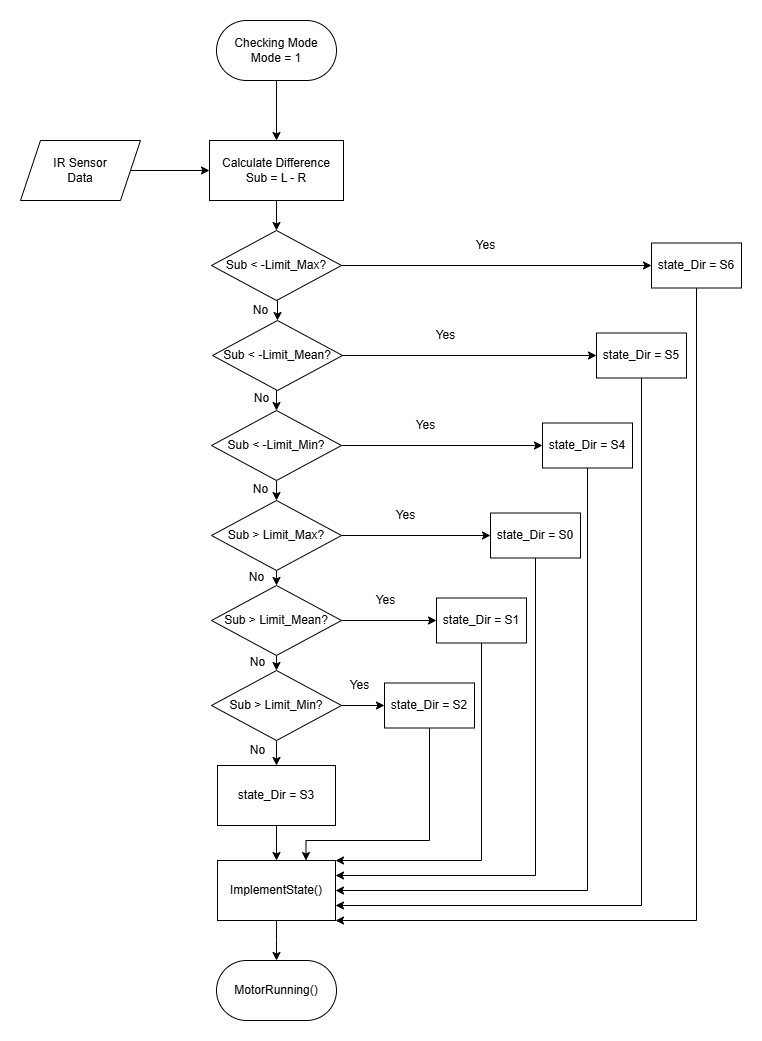

The diagram above was exported from draw.io. Its source (the exported page's mxGraphModel, read from the mxfile embedded in the PNG):
<mxGraphModel dx="1050" dy="522" grid="1" gridSize="10" guides="1" tooltips="1" connect="1" arrows="1" fold="1" page="1" pageScale="1" pageWidth="827" pageHeight="1169" math="0" shadow="0">
  <root>
    <mxCell id="0" />
    <mxCell id="1" parent="0" />
    <mxCell id="VN3bi7w74Nc2t-KC1CcQ-4" value="" style="edgeStyle=orthogonalEdgeStyle;rounded=0;orthogonalLoop=1;jettySize=auto;html=1;" parent="1" source="aKhpLlvDExwonaiT30fT-1" target="VN3bi7w74Nc2t-KC1CcQ-2" edge="1">
      <mxGeometry relative="1" as="geometry" />
    </mxCell>
    <mxCell id="aKhpLlvDExwonaiT30fT-1" value="Checking Mode&lt;div&gt;Mode = 1&lt;/div&gt;" style="rounded=1;whiteSpace=wrap;html=1;arcSize=50;" parent="1" vertex="1">
      <mxGeometry x="236" y="20" width="120" height="60" as="geometry" />
    </mxCell>
    <mxCell id="VN3bi7w74Nc2t-KC1CcQ-3" value="" style="edgeStyle=orthogonalEdgeStyle;rounded=0;orthogonalLoop=1;jettySize=auto;html=1;" parent="1" source="VN3bi7w74Nc2t-KC1CcQ-1" target="VN3bi7w74Nc2t-KC1CcQ-2" edge="1">
      <mxGeometry relative="1" as="geometry" />
    </mxCell>
    <mxCell id="VN3bi7w74Nc2t-KC1CcQ-1" value="IR Sensor&lt;div&gt;Data&lt;/div&gt;" style="shape=parallelogram;perimeter=parallelogramPerimeter;whiteSpace=wrap;html=1;fixedSize=1;" parent="1" vertex="1">
      <mxGeometry x="40" y="140" width="120" height="60" as="geometry" />
    </mxCell>
    <mxCell id="VN3bi7w74Nc2t-KC1CcQ-13" value="" style="edgeStyle=orthogonalEdgeStyle;rounded=0;orthogonalLoop=1;jettySize=auto;html=1;" parent="1" source="VN3bi7w74Nc2t-KC1CcQ-2" target="VN3bi7w74Nc2t-KC1CcQ-6" edge="1">
      <mxGeometry relative="1" as="geometry" />
    </mxCell>
    <mxCell id="VN3bi7w74Nc2t-KC1CcQ-2" value="Calculate Difference&lt;div&gt;Sub = L - R&lt;/div&gt;" style="rounded=0;whiteSpace=wrap;html=1;" parent="1" vertex="1">
      <mxGeometry x="229" y="140" width="134" height="60" as="geometry" />
    </mxCell>
    <mxCell id="VN3bi7w74Nc2t-KC1CcQ-20" style="edgeStyle=orthogonalEdgeStyle;rounded=0;orthogonalLoop=1;jettySize=auto;html=1;exitX=0.5;exitY=1;exitDx=0;exitDy=0;entryX=0.5;entryY=0;entryDx=0;entryDy=0;" parent="1" source="VN3bi7w74Nc2t-KC1CcQ-6" target="VN3bi7w74Nc2t-KC1CcQ-14" edge="1">
      <mxGeometry relative="1" as="geometry" />
    </mxCell>
    <mxCell id="VN3bi7w74Nc2t-KC1CcQ-38" value="" style="edgeStyle=orthogonalEdgeStyle;rounded=0;orthogonalLoop=1;jettySize=auto;html=1;" parent="1" source="VN3bi7w74Nc2t-KC1CcQ-6" target="VN3bi7w74Nc2t-KC1CcQ-25" edge="1">
      <mxGeometry relative="1" as="geometry" />
    </mxCell>
    <mxCell id="VN3bi7w74Nc2t-KC1CcQ-6" value="Sub &amp;lt; -Limit_Max?" style="rhombus;whiteSpace=wrap;html=1;" parent="1" vertex="1">
      <mxGeometry x="231" y="230" width="130" height="70" as="geometry" />
    </mxCell>
    <mxCell id="VN3bi7w74Nc2t-KC1CcQ-21" style="edgeStyle=orthogonalEdgeStyle;rounded=0;orthogonalLoop=1;jettySize=auto;html=1;exitX=0.5;exitY=1;exitDx=0;exitDy=0;entryX=0.5;entryY=0;entryDx=0;entryDy=0;" parent="1" source="VN3bi7w74Nc2t-KC1CcQ-14" target="VN3bi7w74Nc2t-KC1CcQ-15" edge="1">
      <mxGeometry relative="1" as="geometry" />
    </mxCell>
    <mxCell id="VN3bi7w74Nc2t-KC1CcQ-40" value="" style="edgeStyle=orthogonalEdgeStyle;rounded=0;orthogonalLoop=1;jettySize=auto;html=1;" parent="1" source="VN3bi7w74Nc2t-KC1CcQ-14" target="VN3bi7w74Nc2t-KC1CcQ-39" edge="1">
      <mxGeometry relative="1" as="geometry" />
    </mxCell>
    <mxCell id="VN3bi7w74Nc2t-KC1CcQ-14" value="Sub &amp;lt; -Limit_Mean?" style="rhombus;whiteSpace=wrap;html=1;" parent="1" vertex="1">
      <mxGeometry x="232" y="320" width="130" height="70" as="geometry" />
    </mxCell>
    <mxCell id="VN3bi7w74Nc2t-KC1CcQ-22" style="edgeStyle=orthogonalEdgeStyle;rounded=0;orthogonalLoop=1;jettySize=auto;html=1;exitX=0.5;exitY=1;exitDx=0;exitDy=0;entryX=0.5;entryY=0;entryDx=0;entryDy=0;" parent="1" source="VN3bi7w74Nc2t-KC1CcQ-15" target="VN3bi7w74Nc2t-KC1CcQ-16" edge="1">
      <mxGeometry relative="1" as="geometry" />
    </mxCell>
    <mxCell id="VN3bi7w74Nc2t-KC1CcQ-42" value="" style="edgeStyle=orthogonalEdgeStyle;rounded=0;orthogonalLoop=1;jettySize=auto;html=1;" parent="1" source="VN3bi7w74Nc2t-KC1CcQ-15" target="VN3bi7w74Nc2t-KC1CcQ-41" edge="1">
      <mxGeometry relative="1" as="geometry" />
    </mxCell>
    <mxCell id="VN3bi7w74Nc2t-KC1CcQ-15" value="Sub &amp;lt; -Limit_Min?" style="rhombus;whiteSpace=wrap;html=1;" parent="1" vertex="1">
      <mxGeometry x="231" y="410" width="130" height="70" as="geometry" />
    </mxCell>
    <mxCell id="VN3bi7w74Nc2t-KC1CcQ-23" style="edgeStyle=orthogonalEdgeStyle;rounded=0;orthogonalLoop=1;jettySize=auto;html=1;exitX=0.5;exitY=1;exitDx=0;exitDy=0;entryX=0.5;entryY=0;entryDx=0;entryDy=0;" parent="1" source="VN3bi7w74Nc2t-KC1CcQ-16" target="VN3bi7w74Nc2t-KC1CcQ-17" edge="1">
      <mxGeometry relative="1" as="geometry" />
    </mxCell>
    <mxCell id="VN3bi7w74Nc2t-KC1CcQ-44" value="" style="edgeStyle=orthogonalEdgeStyle;rounded=0;orthogonalLoop=1;jettySize=auto;html=1;" parent="1" source="VN3bi7w74Nc2t-KC1CcQ-16" target="VN3bi7w74Nc2t-KC1CcQ-43" edge="1">
      <mxGeometry relative="1" as="geometry" />
    </mxCell>
    <mxCell id="VN3bi7w74Nc2t-KC1CcQ-16" value="Sub &amp;gt; Limit_Max?" style="rhombus;whiteSpace=wrap;html=1;" parent="1" vertex="1">
      <mxGeometry x="231" y="500" width="130" height="70" as="geometry" />
    </mxCell>
    <mxCell id="VN3bi7w74Nc2t-KC1CcQ-24" style="edgeStyle=orthogonalEdgeStyle;rounded=0;orthogonalLoop=1;jettySize=auto;html=1;exitX=0.5;exitY=1;exitDx=0;exitDy=0;entryX=0.5;entryY=0;entryDx=0;entryDy=0;" parent="1" source="VN3bi7w74Nc2t-KC1CcQ-17" target="VN3bi7w74Nc2t-KC1CcQ-18" edge="1">
      <mxGeometry relative="1" as="geometry" />
    </mxCell>
    <mxCell id="VN3bi7w74Nc2t-KC1CcQ-46" value="" style="edgeStyle=orthogonalEdgeStyle;rounded=0;orthogonalLoop=1;jettySize=auto;html=1;" parent="1" source="VN3bi7w74Nc2t-KC1CcQ-17" target="VN3bi7w74Nc2t-KC1CcQ-45" edge="1">
      <mxGeometry relative="1" as="geometry" />
    </mxCell>
    <mxCell id="VN3bi7w74Nc2t-KC1CcQ-17" value="Sub &amp;gt; Limit_Mean?" style="rhombus;whiteSpace=wrap;html=1;" parent="1" vertex="1">
      <mxGeometry x="231" y="585" width="130" height="70" as="geometry" />
    </mxCell>
    <mxCell id="VN3bi7w74Nc2t-KC1CcQ-48" value="" style="edgeStyle=orthogonalEdgeStyle;rounded=0;orthogonalLoop=1;jettySize=auto;html=1;" parent="1" source="VN3bi7w74Nc2t-KC1CcQ-18" target="VN3bi7w74Nc2t-KC1CcQ-47" edge="1">
      <mxGeometry relative="1" as="geometry" />
    </mxCell>
    <mxCell id="VN3bi7w74Nc2t-KC1CcQ-18" value="Sub &amp;gt; Limit_Min?" style="rhombus;whiteSpace=wrap;html=1;" parent="1" vertex="1">
      <mxGeometry x="231" y="670" width="130" height="70" as="geometry" />
    </mxCell>
    <mxCell id="VN3bi7w74Nc2t-KC1CcQ-70" style="edgeStyle=orthogonalEdgeStyle;rounded=0;orthogonalLoop=1;jettySize=auto;html=1;exitX=0.5;exitY=1;exitDx=0;exitDy=0;entryX=1;entryY=1;entryDx=0;entryDy=0;" parent="1" source="VN3bi7w74Nc2t-KC1CcQ-25" target="VN3bi7w74Nc2t-KC1CcQ-59" edge="1">
      <mxGeometry relative="1" as="geometry">
        <Array as="points">
          <mxPoint x="716" y="920" />
        </Array>
      </mxGeometry>
    </mxCell>
    <mxCell id="VN3bi7w74Nc2t-KC1CcQ-25" value="state_Dir = S6" style="rounded=0;whiteSpace=wrap;html=1;" parent="1" vertex="1">
      <mxGeometry x="671" y="242.5" width="90" height="45" as="geometry" />
    </mxCell>
    <mxCell id="VN3bi7w74Nc2t-KC1CcQ-26" value="No" style="text;html=1;align=center;verticalAlign=middle;resizable=0;points=[];autosize=1;strokeColor=none;fillColor=none;" parent="1" vertex="1">
      <mxGeometry x="260" y="295" width="40" height="30" as="geometry" />
    </mxCell>
    <mxCell id="VN3bi7w74Nc2t-KC1CcQ-27" value="No" style="text;html=1;align=center;verticalAlign=middle;resizable=0;points=[];autosize=1;strokeColor=none;fillColor=none;" parent="1" vertex="1">
      <mxGeometry x="261" y="383" width="40" height="30" as="geometry" />
    </mxCell>
    <mxCell id="VN3bi7w74Nc2t-KC1CcQ-29" value="No" style="text;html=1;align=center;verticalAlign=middle;resizable=0;points=[];autosize=1;strokeColor=none;fillColor=none;" parent="1" vertex="1">
      <mxGeometry x="260" y="474" width="40" height="30" as="geometry" />
    </mxCell>
    <mxCell id="VN3bi7w74Nc2t-KC1CcQ-30" value="No" style="text;html=1;align=center;verticalAlign=middle;resizable=0;points=[];autosize=1;strokeColor=none;fillColor=none;" parent="1" vertex="1">
      <mxGeometry x="256" y="562" width="40" height="30" as="geometry" />
    </mxCell>
    <mxCell id="VN3bi7w74Nc2t-KC1CcQ-32" value="No" style="text;html=1;align=center;verticalAlign=middle;resizable=0;points=[];autosize=1;strokeColor=none;fillColor=none;" parent="1" vertex="1">
      <mxGeometry x="257" y="647" width="40" height="30" as="geometry" />
    </mxCell>
    <mxCell id="VN3bi7w74Nc2t-KC1CcQ-36" value="No" style="text;html=1;align=center;verticalAlign=middle;resizable=0;points=[];autosize=1;strokeColor=none;fillColor=none;" parent="1" vertex="1">
      <mxGeometry x="257" y="735" width="40" height="30" as="geometry" />
    </mxCell>
    <mxCell id="VN3bi7w74Nc2t-KC1CcQ-37" value="" style="endArrow=classic;html=1;rounded=0;exitX=0.5;exitY=1;exitDx=0;exitDy=0;entryX=0.5;entryY=0;entryDx=0;entryDy=0;" parent="1" source="VN3bi7w74Nc2t-KC1CcQ-18" target="VN3bi7w74Nc2t-KC1CcQ-49" edge="1">
      <mxGeometry width="50" height="50" relative="1" as="geometry">
        <mxPoint x="390" y="810" as="sourcePoint" />
        <mxPoint x="296" y="758" as="targetPoint" />
      </mxGeometry>
    </mxCell>
    <mxCell id="VN3bi7w74Nc2t-KC1CcQ-71" style="edgeStyle=orthogonalEdgeStyle;rounded=0;orthogonalLoop=1;jettySize=auto;html=1;exitX=0.5;exitY=1;exitDx=0;exitDy=0;entryX=1;entryY=0.75;entryDx=0;entryDy=0;" parent="1" source="VN3bi7w74Nc2t-KC1CcQ-39" target="VN3bi7w74Nc2t-KC1CcQ-59" edge="1">
      <mxGeometry relative="1" as="geometry" />
    </mxCell>
    <mxCell id="VN3bi7w74Nc2t-KC1CcQ-39" value="state_Dir = S5" style="rounded=0;whiteSpace=wrap;html=1;" parent="1" vertex="1">
      <mxGeometry x="616" y="332.5" width="90" height="45" as="geometry" />
    </mxCell>
    <mxCell id="VN3bi7w74Nc2t-KC1CcQ-72" style="edgeStyle=orthogonalEdgeStyle;rounded=0;orthogonalLoop=1;jettySize=auto;html=1;exitX=0.5;exitY=1;exitDx=0;exitDy=0;entryX=1;entryY=0.5;entryDx=0;entryDy=0;" parent="1" source="VN3bi7w74Nc2t-KC1CcQ-41" target="VN3bi7w74Nc2t-KC1CcQ-59" edge="1">
      <mxGeometry relative="1" as="geometry" />
    </mxCell>
    <mxCell id="VN3bi7w74Nc2t-KC1CcQ-41" value="state_Dir = S4" style="rounded=0;whiteSpace=wrap;html=1;" parent="1" vertex="1">
      <mxGeometry x="562" y="422.5" width="90" height="45" as="geometry" />
    </mxCell>
    <mxCell id="VN3bi7w74Nc2t-KC1CcQ-73" style="edgeStyle=orthogonalEdgeStyle;rounded=0;orthogonalLoop=1;jettySize=auto;html=1;exitX=0.5;exitY=1;exitDx=0;exitDy=0;entryX=1;entryY=0.25;entryDx=0;entryDy=0;" parent="1" source="VN3bi7w74Nc2t-KC1CcQ-43" target="VN3bi7w74Nc2t-KC1CcQ-59" edge="1">
      <mxGeometry relative="1" as="geometry" />
    </mxCell>
    <mxCell id="VN3bi7w74Nc2t-KC1CcQ-43" value="state_Dir = S0" style="rounded=0;whiteSpace=wrap;html=1;" parent="1" vertex="1">
      <mxGeometry x="510" y="512.5" width="90" height="45" as="geometry" />
    </mxCell>
    <mxCell id="VN3bi7w74Nc2t-KC1CcQ-74" style="edgeStyle=orthogonalEdgeStyle;rounded=0;orthogonalLoop=1;jettySize=auto;html=1;exitX=0.5;exitY=1;exitDx=0;exitDy=0;entryX=1;entryY=0;entryDx=0;entryDy=0;" parent="1" source="VN3bi7w74Nc2t-KC1CcQ-45" target="VN3bi7w74Nc2t-KC1CcQ-59" edge="1">
      <mxGeometry relative="1" as="geometry">
        <mxPoint x="400" y="860" as="targetPoint" />
        <Array as="points">
          <mxPoint x="501" y="860" />
        </Array>
      </mxGeometry>
    </mxCell>
    <mxCell id="VN3bi7w74Nc2t-KC1CcQ-45" value="state_Dir = S1" style="rounded=0;whiteSpace=wrap;html=1;" parent="1" vertex="1">
      <mxGeometry x="456" y="597.5" width="90" height="45" as="geometry" />
    </mxCell>
    <mxCell id="VN3bi7w74Nc2t-KC1CcQ-75" style="edgeStyle=orthogonalEdgeStyle;rounded=0;orthogonalLoop=1;jettySize=auto;html=1;exitX=0.5;exitY=1;exitDx=0;exitDy=0;entryX=0.75;entryY=0;entryDx=0;entryDy=0;" parent="1" source="VN3bi7w74Nc2t-KC1CcQ-47" target="VN3bi7w74Nc2t-KC1CcQ-59" edge="1">
      <mxGeometry relative="1" as="geometry">
        <Array as="points">
          <mxPoint x="449" y="840" />
          <mxPoint x="326" y="840" />
        </Array>
      </mxGeometry>
    </mxCell>
    <mxCell id="VN3bi7w74Nc2t-KC1CcQ-47" value="state_Dir = S2" style="rounded=0;whiteSpace=wrap;html=1;" parent="1" vertex="1">
      <mxGeometry x="404" y="682.5" width="90" height="45" as="geometry" />
    </mxCell>
    <mxCell id="VN3bi7w74Nc2t-KC1CcQ-67" value="" style="edgeStyle=orthogonalEdgeStyle;rounded=0;orthogonalLoop=1;jettySize=auto;html=1;" parent="1" source="VN3bi7w74Nc2t-KC1CcQ-49" target="VN3bi7w74Nc2t-KC1CcQ-59" edge="1">
      <mxGeometry relative="1" as="geometry" />
    </mxCell>
    <mxCell id="VN3bi7w74Nc2t-KC1CcQ-49" value="state_Dir = S3" style="rounded=0;whiteSpace=wrap;html=1;" parent="1" vertex="1">
      <mxGeometry x="237" y="765" width="118" height="60" as="geometry" />
    </mxCell>
    <mxCell id="VN3bi7w74Nc2t-KC1CcQ-53" value="Yes" style="text;html=1;align=center;verticalAlign=middle;resizable=0;points=[];autosize=1;strokeColor=none;fillColor=none;" parent="1" vertex="1">
      <mxGeometry x="359" y="670" width="40" height="30" as="geometry" />
    </mxCell>
    <mxCell id="VN3bi7w74Nc2t-KC1CcQ-54" value="Yes" style="text;html=1;align=center;verticalAlign=middle;resizable=0;points=[];autosize=1;strokeColor=none;fillColor=none;" parent="1" vertex="1">
      <mxGeometry x="385" y="585" width="40" height="30" as="geometry" />
    </mxCell>
    <mxCell id="VN3bi7w74Nc2t-KC1CcQ-55" value="Yes" style="text;html=1;align=center;verticalAlign=middle;resizable=0;points=[];autosize=1;strokeColor=none;fillColor=none;" parent="1" vertex="1">
      <mxGeometry x="405" y="500" width="40" height="30" as="geometry" />
    </mxCell>
    <mxCell id="VN3bi7w74Nc2t-KC1CcQ-56" value="Yes" style="text;html=1;align=center;verticalAlign=middle;resizable=0;points=[];autosize=1;strokeColor=none;fillColor=none;" parent="1" vertex="1">
      <mxGeometry x="425" y="410" width="40" height="30" as="geometry" />
    </mxCell>
    <mxCell id="VN3bi7w74Nc2t-KC1CcQ-57" value="Yes" style="text;html=1;align=center;verticalAlign=middle;resizable=0;points=[];autosize=1;strokeColor=none;fillColor=none;fontStyle=0" parent="1" vertex="1">
      <mxGeometry x="445" y="320" width="40" height="30" as="geometry" />
    </mxCell>
    <mxCell id="VN3bi7w74Nc2t-KC1CcQ-58" value="Yes" style="text;html=1;align=center;verticalAlign=middle;resizable=0;points=[];autosize=1;strokeColor=none;fillColor=none;" parent="1" vertex="1">
      <mxGeometry x="485" y="230" width="40" height="30" as="geometry" />
    </mxCell>
    <mxCell id="VN3bi7w74Nc2t-KC1CcQ-68" value="" style="edgeStyle=orthogonalEdgeStyle;rounded=0;orthogonalLoop=1;jettySize=auto;html=1;" parent="1" source="VN3bi7w74Nc2t-KC1CcQ-59" edge="1">
      <mxGeometry relative="1" as="geometry">
        <mxPoint x="296" y="960" as="targetPoint" />
      </mxGeometry>
    </mxCell>
    <mxCell id="VN3bi7w74Nc2t-KC1CcQ-59" value="ImplementState()" style="rounded=0;whiteSpace=wrap;html=1;" parent="1" vertex="1">
      <mxGeometry x="237" y="860" width="118" height="60" as="geometry" />
    </mxCell>
    <mxCell id="yworx-vn9_ouHpZ6TfdG-1" value="MotorRunning()" style="rounded=1;whiteSpace=wrap;html=1;arcSize=50;" vertex="1" parent="1">
      <mxGeometry x="236" y="960" width="120" height="60" as="geometry" />
    </mxCell>
  </root>
</mxGraphModel>